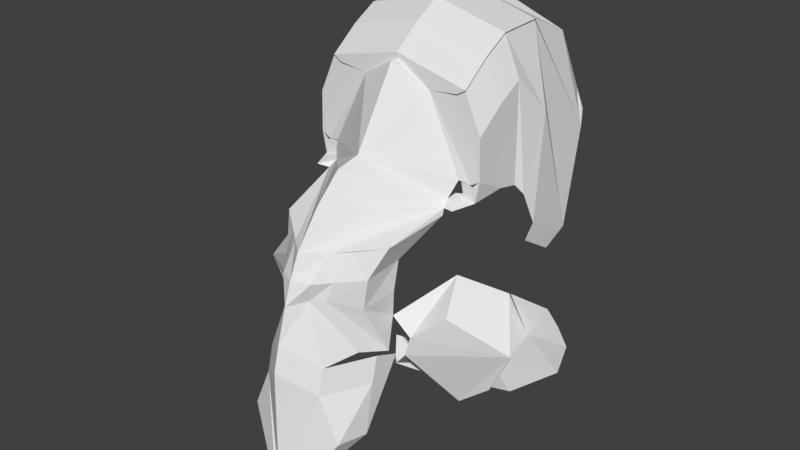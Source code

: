 # Source: chimbi1_face.blend  (saved by Blender 2.77.0; exported with 4.5.12 LTS)
import bpy
from mathutils import Matrix  # noqa: F401  (used for matrix-valued properties, if any)

bpy.ops.wm.read_factory_settings(use_empty=True)
scene = bpy.context.scene
scene.name = 'Scene'

# ---- collections
col_collection_1 = bpy.data.collections.new('Collection 1'); scene.collection.children.link(col_collection_1)

# ---- world
world_world = bpy.data.worlds.new('World'); scene.world = world_world
world_world.color = (0.05088, 0.05088, 0.05088)
world_world.use_sun_shadow = False
world_world.sun_shadow_jitter_overblur = 0.0
world_world.cycles.sampling_method = 'MANUAL'

# ---- meshes
me_plane_001 = bpy.data.meshes.new('Plane.001')
me_plane_001.from_pydata([(1.621, 1.994, 0.9721), (1.184, 7.405, 2.051), (3.156, 2.854, 0.9721), (3.118, 3.771, 0.9721), (4.255, 2.854, 0.9721), (3.889, 2.462, 0.7694), (6.197, 2.793, 0.8403), (5.429, 4.144, 0.9721), (8.09, 3.841, 0.675), (7.025, 5.467, 0.8586), (8.559, 5.123, 0.7094), (8.245, 5.922, 0.7647), (6.374, 7.042, 0.953), (7.854, 6.631, 0.8262), (4.709, 6.438, 1.09), (5.132, 6.976, 0.1203), (5.191, 8.065, 0.3878), (2.382, 8.071, 1.817), (2.192, 6.959, 1.832), (0.0, 5.076, 2.426), (1.405, 8.066, 2.01), (2.916, 4.681, 1.494), (3.09, 5.268, 1.479), (2.253, 5.496, 1.913), (3.118, 3.771, 0.9721), (3.694, 2.799, 1.036), (5.429, 4.144, 0.9721), (0.7615, 4.107, 1.144), (0.0, 0.1761, 2.448), (7.179, 5.087, 1.147), (1.542, 4.236, 2.236), (0.2294, 0.2824, 2.451), (1.542, 5.209, 2.177), (0.0, 6.049, 2.368), (0.5943, 7.398, 2.127), (0.0, 7.301, 2.279), (3.58, 3.911, 1.147), (0.0, 8.14, 2.21), (0.8157, 8.088, 2.14), (6.194, 3.567, 1.147), (3.314, 10.06, 0.9721), (3.951, 9.836, 1.163), (3.724, 10.13, 0.9721), (4.362, 9.907, 0.9721), (3.566, 10.68, 0.9721), (4.204, 10.46, 0.9721), (0.9844, 8.941, 1.967), (0.0, 9.003, 2.119), (3.381, 9.771, 1.129), (0.0, 10.23, 1.902), (3.541, 10.6, 0.9906), (0.0, 11.4, 1.434), (1.795, 13.37, 0.9721), (0.0, 14.16, 1.036), (4.141, 10.52, 0.9721), (3.268, 13.45, 0.9721), (3.268, 13.49, 0.9721), (0.0, 14.16, 0.9721), (4.141, 10.52, 0.9721), (4.086, 12.05, 0.9721), (3.272, 9.988, 1.06), (0.0, 11.21, 1.662), (1.589, 3.554, 1.318), (4.698, 2.671, 1.183), (3.883, 3.194, 1.147), (1.526, 3.529, 1.319), (6.231, 6.981, 0.9361), (4.061, 7.398, 1.1), (1.692, 8.972, 1.845), (7.315, 5.298, 1.167), (4.766, 6.466, 1.398), (3.227, 5.48, 1.499), (2.638, 5.085, 1.634), (2.369, 7.096, 1.512), (2.382, 8.185, 1.459), (2.93, 9.129, 1.686), (2.212, 6.055, 1.492), (3.421, 9.555, 1.155), (2.844, 4.372, 1.874), (2.542, 2.592, 2.22), (2.844, 5.345, 1.815), (1.542, 4.236, 2.236), (1.542, 5.209, 2.177), (2.844, 2.505, 1.951), (1.305, 0.9604, 2.276), (2.844, 4.937, 1.588), (3.702, 13.65, 0.9721), (3.702, 13.69, 0.9721), (0.0, 14.36, 0.9721), (4.575, 10.72, 0.9721), (4.52, 12.24, 0.9721), (3.702, 14.49, 0.7164), (3.702, 14.53, 0.7164), (0.0, 15.2, 0.7164), (4.622, 10.11, 0.7002), (4.52, 13.08, 0.7164), (3.702, 15.04, 0.4866), (3.702, 15.08, 0.4866), (0.0, 15.76, 0.4866), (4.672, 9.958, 0.5174), (4.52, 13.64, 0.4866), (3.702, 15.1, 0.09229), (3.702, 15.14, 0.09008), (0.0, 15.8, 0.05392), (4.934, 9.575, 0.453), (4.961, 12.3, 0.2113), (4.399, 10.66, -0.5257), (3.841, 14.4, -0.2858), (0.0, 15.71, -0.1836), (5.191, 8.406, 0.3613), (5.132, 7.43, -0.132), (4.378, 11.33, -0.5352), (3.855, 11.96, -0.5785), (0.0, 14.58, -0.4723), (5.191, 7.895, 0.4675), (5.132, 6.976, 0.1203), (5.196, 7.068, 0.607), (5.127, 5.021, 0.1667), (5.196, 7.068, 0.607), (5.127, 5.021, 0.1667)], [(118, 116), (117, 119)], [(46, 38, 20, 68), (75, 17, 74, 77), (3, 2, 4, 5), (5, 4, 6, 7), (7, 6, 8, 9), (9, 8, 10, 11), (9, 11, 13, 12), (115, 114, 16, 15), (24, 25, 63, 64), (1, 20, 17, 18), (34, 38, 20, 1), (34, 32, 23, 1), (5, 7, 26, 25), (3, 5, 25, 24), (75, 48, 46), (33, 32, 34, 35), (35, 34, 38, 37), (64, 63, 36, 65), (21, 62, 69, 70, 71, 22), (40, 41, 43, 42), (42, 43, 45, 44), (37, 38, 46, 47), (47, 46, 48, 49), (51, 50, 52, 53), (52, 50, 54, 55), (53, 52, 56, 57), (55, 54, 58, 59), (49, 48, 60, 61), (60, 48, 41, 40), (51, 61, 60, 50), (1, 23, 72, 18), (30, 19, 28, 31), (7, 9, 29, 39), (27, 24, 64, 65), (32, 33, 19, 30), (66, 67, 70, 69), (68, 20, 17, 75), (9, 14, 67, 66), (29, 9, 66, 69), (18, 72, 76, 73), (69, 39, 63, 21), (18, 17, 74, 73), (48, 75, 77), (32, 30, 78, 80), (30, 31, 79, 78), (30, 32, 82, 81), (80, 78, 83, 85), (78, 79, 84, 83), (72, 23, 76), (79, 31, 84), (55, 59, 90, 86), (59, 58, 89, 90), (57, 56, 87, 88), (86, 90, 95, 91), (90, 89, 94, 95), (88, 87, 92, 93), (91, 95, 100, 96), (95, 94, 99, 100), (93, 92, 97, 98), (96, 100, 105, 101), (100, 99, 104, 105), (98, 97, 102, 103), (101, 105, 110, 106), (105, 104, 109, 110), (103, 102, 107, 108), (43, 94, 89, 45), (107, 102, 106), (107, 106, 111, 112), (108, 107, 112, 113), (110, 109, 114, 115), (71, 70, 67), (76, 71, 67)])
me_plane_001.use_remesh_preserve_volume = False
me_plane_001.use_remesh_preserve_attributes = False
me_plane_001.use_mirror_vertex_groups = False
me_plane_001.update()

# ---- objects
ob_plane = bpy.data.objects.new('Plane', me_plane_001)

# ---- transforms, parenting, visibility, modifiers, constraints
ob_plane.location = (-0.2153, 5.837e-05, 9.462)
ob_plane.rotation_euler = (1.571, -0.0, 0.0)
ob_plane.scale = (0.177, 0.2339, 1.0)
ob_plane.lineart.crease_threshold = 0.0
_m = ob_plane.modifiers.new('Mirror', 'MIRROR')
_m.use_clip = True

# ---- collection membership
col_collection_1.objects.link(ob_plane)

# ---- scene / render settings (as saved in the file)
scene.frame_start = 1; scene.frame_end = 250; scene.frame_set(1)
scene.render.engine = 'BLENDER_EEVEE_NEXT'
scene.render.resolution_percentage = 50
scene.render.dither_intensity = 0.0
scene.cycles.use_denoising = False
scene.cycles.samples = 128
scene.cycles.sampling_pattern = 'TABULATED_SOBOL'
scene.cycles.light_sampling_threshold = 0.0
scene.cycles.use_adaptive_sampling = False
scene.cycles.use_light_tree = False
scene.cycles.blur_glossy = 0.0
scene.cycles.sample_clamp_indirect = 0.0
scene.view_settings.view_transform = 'Standard'
bpy.context.view_layer.update()

# ---- added for rendering (the .blend has no active camera and no usable light): camera, sun
cam_auto = bpy.data.cameras.new('AutoCamera')
cam_auto.lens = 50.0
cam_auto.sensor_width = 36.0
cam_auto.clip_end = 1000.0
ob_auto_camera = bpy.data.objects.new('AutoCamera', cam_auto)
scene.collection.objects.link(ob_auto_camera)
ob_auto_camera.location = (4.99515, -7.18889, 15.4983)
ob_auto_camera.rotation_euler = (1.09748, -7.21219e-08, 0.694738)
scene.camera = ob_auto_camera
light_auto_sun = bpy.data.lights.new('AutoSun', 'SUN')
light_auto_sun.energy = 3.0
light_auto_sun.angle = 0.0523599
ob_auto_sun = bpy.data.objects.new('AutoSun', light_auto_sun)
scene.collection.objects.link(ob_auto_sun)
ob_auto_sun.rotation_euler = (0.872665, 0.174533, 0.523599)
bpy.context.view_layer.update()
